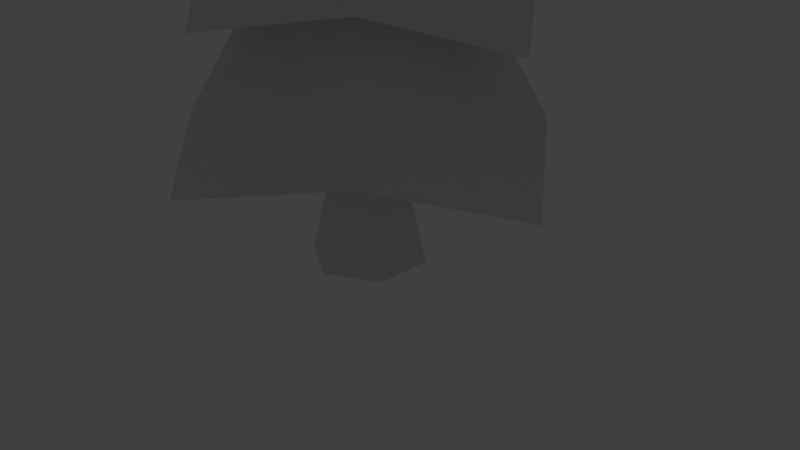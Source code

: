 # Source: Trees.blend  (saved by Blender 2.79.0; exported with 4.5.12 LTS)
import bpy
from mathutils import Matrix  # noqa: F401  (used for matrix-valued properties, if any)

bpy.ops.wm.read_factory_settings(use_empty=True)
scene = bpy.context.scene
scene.name = 'Scene'

# ---- collections
col_collection_1 = bpy.data.collections.new('Collection 1'); scene.collection.children.link(col_collection_1)
col_collection_1.hide_render = True
col_collection_1.hide_viewport = True
col_collection_2 = bpy.data.collections.new('Collection 2'); scene.collection.children.link(col_collection_2)
col_collection_2.hide_render = True
col_collection_2.hide_viewport = True
col_collection_3 = bpy.data.collections.new('Collection 3'); scene.collection.children.link(col_collection_3)

# ---- materials (node trees are filled in below, after node groups)
mat_trunk = bpy.data.materials.new('Trunk')
mat_trunk.alpha_threshold = 0.0
mat_trunk.diffuse_color = (0.1374, 0.0677, 0.04699, 1.0)
mat_trunk.roughness = 0.5
mat_trunk.line_color = (0.0, 0.0, 0.0, 1.0)
mat_leaves = bpy.data.materials.new('Leaves')
mat_leaves.alpha_threshold = 0.0
mat_leaves.diffuse_color = (0.08673, 0.3111, 0.07447, 1.0)
mat_leaves.roughness = 0.5

# ---- material node trees
mat_trunk.use_nodes = True; mat_trunk.node_tree.nodes.clear()
_N = mat_trunk.node_tree.nodes; _L = mat_trunk.node_tree.links
n0 = _N.new('ShaderNodeOutputMaterial'); n0.name = 'Material Output'; n0.location = (300, 300)
n1 = _N.new('ShaderNodeBsdfDiffuse'); n1.name = 'Diffuse BSDF'; n1.location = (10, 300)
_L.new(n1.outputs[0], n0.inputs[0])
n0.is_active_output = True
mat_leaves.use_nodes = True; mat_leaves.node_tree.nodes.clear()
_N = mat_leaves.node_tree.nodes; _L = mat_leaves.node_tree.links
n0 = _N.new('ShaderNodeOutputMaterial'); n0.name = 'Material Output'; n0.location = (300, 300)
n1 = _N.new('ShaderNodeBsdfDiffuse'); n1.name = 'Diffuse BSDF'; n1.location = (10, 300)
_L.new(n1.outputs[0], n0.inputs[0])
n0.is_active_output = True

# ---- world
world_world = bpy.data.worlds.new('World'); scene.world = world_world
world_world.color = (0.05088, 0.05088, 0.05088)
world_world.use_sun_shadow = False
world_world.sun_shadow_jitter_overblur = 0.0
world_world.cycles.sampling_method = 'MANUAL'

# ---- cameras
cam_camera = bpy.data.cameras.new('Camera')
cam_camera.clip_end = 100.0
cam_camera.lens = 35.0
cam_camera.sensor_width = 32.0
cam_camera.sensor_height = 18.0
cam_camera.ortho_scale = 7.314
cam_camera.dof.focus_distance = 0.0

# ---- lights
light_lamp = bpy.data.lights.new('Lamp', 'POINT')
light_lamp.transmission_factor = 0.0
light_lamp.cutoff_distance = 30.0
light_lamp.energy = 100.0
light_lamp.shadow_buffer_clip_start = 1.001
light_lamp.shadow_soft_size = 0.1
light_lamp.shadow_maximum_resolution = 0.006
light_lamp.use_absolute_resolution = True

# ---- meshes
me_cylinder = bpy.data.meshes.new('Cylinder')
me_cylinder.from_pydata([(8.47e-08, 0.958, -1.0), (7.834e-08, 0.6382, 0.09912), (0.8298, 0.479, -1.0), (0.5525, 0.3193, 0.09912), (0.8298, -0.479, -1.0), (0.5525, -0.3188, 0.09863), (9.335e-10, -0.958, -1.0), (2.256e-08, -0.6377, 0.09863), (-0.8298, -0.479, -1.0), (-0.5525, -0.3188, 0.09863), (-0.8298, 0.479, -1.0), (-0.5525, 0.3193, 0.09912), (3.99e-07, 0.6387, 1.049), (0.5525, 0.3193, 1.049), (0.5525, -0.3184, 1.049), (3.432e-07, -0.6377, 1.049), (-0.5525, -0.3184, 1.049), (-0.5525, 0.3193, 1.049), (1.468e-09, 0.689, 3.635), (3.118e-09, 1.069, 2.084), (4.769e-09, 1.388, 0.4966), (-1.068e-08, -1.025, 8.394), (0.7881, 0.7485, 0.7998), (0.06927, -1.054, 8.389), (1.412, -0.02344, 0.4434), (0.09797, -1.122, 8.376), (0.7881, -0.8184, 0.7568), (0.06927, -1.19, 8.364), (-1.187e-07, -1.424, 0.4336), (-1.924e-08, -1.219, 8.359), (-0.7881, -0.8184, 0.7568), (-0.06927, -1.19, 8.364), (-1.412, -0.02344, 0.4434), (-0.09797, -1.122, 8.376), (-0.7881, 0.7485, 0.7998), (-0.06927, -1.054, 8.389), (-1.829e-10, 0.2505, 5.146), (-1.834e-09, -0.2446, 6.616), (0.2935, -0.5342, 6.893), (0.4171, -0.1245, 5.425), (0.5408, 0.2275, 3.919), (0.6644, 0.519, 2.376), (0.5257, -0.7529, 6.556), (0.7473, -0.4775, 5.076), (0.9688, -0.2632, 3.561), (1.19, -0.1118, 2.017), (0.2935, -1.1, 6.827), (0.4171, -0.9355, 5.349), (0.5408, -0.8325, 3.843), (0.6644, -0.7935, 2.312), (-4.78e-08, -1.26, 6.503), (-6.551e-08, -1.205, 5.018), (-8.323e-08, -1.213, 3.509), (-1.009e-07, -1.285, 1.979), (-0.2935, -1.1, 6.827), (-0.4171, -0.9355, 5.349), (-0.5408, -0.8325, 3.843), (-0.6644, -0.7935, 2.312), (-0.5257, -0.7529, 6.556), (-0.7473, -0.4775, 5.076), (-0.9688, -0.2632, 3.561), (-1.19, -0.1118, 2.017), (-0.2935, -0.5342, 6.893), (-0.4171, -0.1245, 5.425), (-0.5408, 0.2275, 3.919), (-0.6644, 0.519, 2.376), (2.73e-08, 0.3916, 6.359), (0.6208, -1.348, 6.474), (0.6208, -0.1479, 6.606), (1.112, -0.6865, 6.231), (-6.994e-08, -1.761, 6.131), (-0.6208, -1.348, 6.474), (-1.112, -0.6865, 6.231), (-0.6208, -0.1479, 6.606), (0.8665, -1.322, 5.022), (0.8665, 0.3647, 5.172), (3.565e-08, 1.088, 4.933), (1.552, -0.4307, 4.778), (-1.001e-07, -1.94, 4.677), (-0.8665, -1.322, 5.022), (-1.552, -0.4307, 4.778), (-0.8665, 0.3647, 5.172), (1.075, -1.326, 3.589), (1.075, 0.7822, 3.732), (1.925, -0.2368, 3.331), (4.18e-08, 1.663, 3.492), (-1.265e-07, -2.12, 3.252), (-1.075, -1.326, 3.589), (-1.925, -0.2368, 3.331), (-1.075, 0.7822, 3.732), (1.308, -1.403, 2.019), (1.308, 1.182, 2.136), (2.343, -0.09082, 1.734), (6.476e-08, 2.241, 1.891), (-1.401e-07, -2.396, 1.702), (-1.308, -1.403, 2.019), (-2.343, -0.09082, 1.734), (-1.308, 1.182, 2.136), (1.496, 1.466, 0.6401), (2.679, -0.01709, 0.25), (1.496, -1.51, 0.5674), (-1.901e-07, -2.679, 0.2529), (-1.496, -1.51, 0.5674), (-2.679, -0.01709, 0.25), (4.415e-08, 2.672, 0.3838), (-1.496, 1.466, 0.6401)], [], [(0, 1, 3, 2), (2, 3, 5, 4), (4, 5, 7, 6), (6, 7, 9, 8), (5, 3, 13, 14), (8, 9, 11, 10), (10, 11, 1, 0), (0, 2, 4, 6, 8, 10), (11, 9, 16, 17), (3, 1, 12, 13), (7, 5, 14, 15), (1, 11, 17, 12), (9, 7, 15, 16), (94, 52, 56, 95), (88, 59, 63, 89), (66, 21, 23, 68), (86, 51, 55, 87), (96, 60, 64, 97), (68, 23, 25, 69), (79, 54, 58, 80), (103, 61, 65, 105), (69, 25, 27, 67), (87, 55, 59, 88), (81, 62, 37, 76), (67, 27, 29, 70), (95, 56, 60, 96), (89, 63, 36, 85), (70, 29, 31, 71), (102, 57, 61, 103), (97, 64, 18, 93), (71, 31, 33, 72), (23, 21, 35, 33, 31, 29, 27, 25), (105, 65, 19, 104), (72, 33, 35, 73), (101, 53, 57, 102), (80, 58, 62, 81), (73, 35, 21, 66), (20, 22, 24, 26, 28, 30, 32, 34), (78, 50, 54, 79), (100, 49, 53, 101), (90, 48, 52, 94), (82, 47, 51, 86), (74, 46, 50, 78), (99, 45, 49, 100), (92, 44, 48, 90), (84, 43, 47, 82), (77, 42, 46, 74), (98, 41, 45, 99), (91, 40, 44, 92), (83, 39, 43, 84), (75, 38, 42, 77), (104, 19, 41, 98), (93, 18, 40, 91), (85, 36, 39, 83), (76, 37, 38, 75), (62, 73, 66, 37), (58, 72, 73, 62), (54, 71, 72, 58), (50, 70, 71, 54), (46, 67, 70, 50), (42, 69, 67, 46), (38, 68, 69, 42), (37, 66, 68, 38), (36, 76, 75, 39), (39, 75, 77, 43), (43, 77, 74, 47), (47, 74, 78, 51), (51, 78, 79, 55), (59, 80, 81, 63), (63, 81, 76, 36), (55, 79, 80, 59), (18, 85, 83, 40), (40, 83, 84, 44), (44, 84, 82, 48), (48, 82, 86, 52), (64, 89, 85, 18), (56, 87, 88, 60), (52, 86, 87, 56), (60, 88, 89, 64), (19, 93, 91, 41), (41, 91, 92, 45), (45, 92, 90, 49), (49, 90, 94, 53), (65, 97, 93, 19), (57, 95, 96, 61), (61, 96, 97, 65), (53, 94, 95, 57), (20, 104, 98, 22), (22, 98, 99, 24), (24, 99, 100, 26), (26, 100, 101, 28), (28, 101, 102, 30), (34, 105, 104, 20), (30, 102, 103, 32), (32, 103, 105, 34)])
me_cylinder.polygons.foreach_set('material_index', [0, 0, 0, 0, 0, 0, 0, 0, 0, 0, 0, 0, 0, 1, 1, 1, 1, 1, 1, 1, 1, 1, 1, 1, 1, 1, 1, 1, 1, 1, 1, 1, 1, 1, 1, 1, 1, 1, 1, 1, 1, 1, 1, 1, 1, 1, 1, 1, 1, 1, 1, 1, 1, 1, 1, 1, 1, 1, 1, 1, 1, 1, 1, 1, 1, 1, 1, 1, 1, 1, 1, 1, 1, 1, 1, 1, 1, 1, 1, 1, 1, 1, 1, 1, 1, 1, 1, 1, 1, 1, 1, 1, 1, 1, 1])
me_cylinder.materials.append(mat_trunk)
me_cylinder.materials.append(mat_leaves)
me_cylinder.use_remesh_preserve_volume = False
me_cylinder.use_remesh_preserve_attributes = False
me_cylinder.use_mirror_vertex_groups = False
me_cylinder.update()
me_cylinder_001 = bpy.data.meshes.new('Cylinder.001')
me_cylinder_001.from_pydata([(4.012e-08, 0.4538, -1.0), (3.711e-08, 0.3023, -0.2461), (0.3931, 0.2269, -1.0), (0.2617, 0.1513, -0.2461), (0.3931, -0.2269, -1.0), (0.2617, -0.151, -0.2464), (4.422e-10, -0.4538, -1.0), (1.069e-08, -0.3021, -0.2464), (-0.3931, -0.2269, -1.0), (-0.2617, -0.151, -0.2464), (-0.3931, 0.2269, -1.0), (-0.2617, 0.1513, -0.2461), (1.89e-07, 0.3025, 0.5544), (0.2617, 0.1513, 0.5541), (0.2617, -0.1508, 0.5541), (1.626e-07, -0.3021, 0.5541), (-0.2617, -0.1508, 0.5541), (-0.2617, 0.1513, 0.5541), (-0.172, 0.6758, 2.703), (-0.08574, 0.8293, 1.466), (-0.01724, 1.003, 0.1726), (-0.4619, 0.1997, 6.466), (0.5371, 0.5558, 0.4393), (-0.4122, 0.1827, 6.472), (0.9963, -0.004, 0.1663), (-0.3839, 0.138, 6.472), (0.5588, -0.5538, 0.4319), (-0.3932, 0.09109, 6.467), (0.04184, -0.9916, 0.1578), (-0.435, 0.0702, 6.459), (-0.5469, -0.5702, 0.3955), (-0.4848, 0.08702, 6.453), (-1.023, -0.03456, 0.1191), (-0.5135, 0.1323, 6.454), (-0.593, 0.5471, 0.4062), (-0.5039, 0.1788, 6.459), (-0.268, 0.5378, 3.889), (-0.3703, 0.4117, 5.025), (-0.1785, 0.2724, 5.272), (0.01387, 0.3263, 4.15), (0.1981, 0.388, 2.972), (0.3713, 0.459, 1.737), (0.0296, 0.079, 5.059), (0.2898, 0.04808, 3.924), (0.5375, 0.01824, 2.733), (0.769, -0.007378, 1.484), (-0.1184, -0.1028, 5.261), (0.08277, -0.2178, 4.134), (0.2655, -0.3318, 2.952), (0.4257, -0.4447, 1.718), (-0.2654, -0.2661, 5.005), (-0.147, -0.4454, 3.86), (-0.05319, -0.6269, 2.67), (0.01144, -0.8089, 1.435), (-0.5086, -0.1189, 5.212), (-0.4783, -0.2351, 4.072), (-0.4712, -0.3493, 2.889), (-0.4922, -0.4616, 1.663), (-0.673, 0.05519, 4.969), (-0.7217, 0.02351, 3.818), (-0.7926, -0.003305, 2.626), (-0.8909, -0.02348, 1.393), (-0.5705, 0.259, 5.223), (-0.5512, 0.3141, 4.089), (-0.5456, 0.3793, 2.909), (-0.5579, 0.456, 1.681), (-0.3901, 0.7928, 4.8), (0.1575, -0.3154, 5.044), (0.03817, 0.4798, 5.068), (0.4436, 0.07199, 4.863), (-0.1772, -0.6474, 4.757), (-0.6679, -0.3493, 4.939), (-1.046, 0.02472, 4.681), (-0.7959, 0.4573, 4.963), (0.4423, -0.5123, 3.938), (0.31, 0.6164, 3.971), (-0.2891, 1.077, 3.698), (0.8473, 0.02999, 3.757), (-0.0491, -0.973, 3.638), (-0.7216, -0.5519, 3.814), (-1.259, -0.01788, 3.547), (-0.8713, 0.5989, 3.849), (0.6767, -0.6889, 2.809), (0.5571, 0.7376, 2.847), (1.195, -0.01078, 2.618), (-0.183, 1.333, 2.58), (0.04259, -1.261, 2.511), (-0.783, -0.7309, 2.688), (-1.453, -0.05265, 2.416), (-0.9321, 0.7297, 2.726), (0.911, -0.8873, 1.536), (0.8462, 0.9179, 1.558), (1.609, -0.003391, 1.302), (-0.07071, 1.648, 1.316), (0.1095, -1.588, 1.259), (-0.8891, -0.9321, 1.436), (-1.708, -0.08578, 1.16), (-1.021, 0.8935, 1.469), (1.051, 1.066, 0.3193), (1.912, -0.001022, 0.03436), (1.08, -1.052, 0.3221), (0.1327, -1.875, 0.0619), (-1.007, -1.1, 0.261), (-1.945, -0.1075, -0.01853), (-0.007242, 1.91, 0.1088), (-1.103, 1.044, 0.2759)], [], [(0, 1, 3, 2), (2, 3, 5, 4), (4, 5, 7, 6), (6, 7, 9, 8), (5, 3, 13, 14), (8, 9, 11, 10), (10, 11, 1, 0), (0, 2, 4, 6, 8, 10), (11, 9, 16, 17), (3, 1, 12, 13), (7, 5, 14, 15), (1, 11, 17, 12), (9, 7, 15, 16), (94, 52, 56, 95), (88, 59, 63, 89), (66, 21, 23, 68), (86, 51, 55, 87), (96, 60, 64, 97), (68, 23, 25, 69), (79, 54, 58, 80), (103, 61, 65, 105), (69, 25, 27, 67), (87, 55, 59, 88), (81, 62, 37, 76), (67, 27, 29, 70), (95, 56, 60, 96), (89, 63, 36, 85), (70, 29, 31, 71), (102, 57, 61, 103), (97, 64, 18, 93), (71, 31, 33, 72), (23, 21, 35, 33, 31, 29, 27, 25), (105, 65, 19, 104), (72, 33, 35, 73), (101, 53, 57, 102), (80, 58, 62, 81), (73, 35, 21, 66), (20, 22, 24, 26, 28, 30, 32, 34), (78, 50, 54, 79), (100, 49, 53, 101), (90, 48, 52, 94), (82, 47, 51, 86), (74, 46, 50, 78), (99, 45, 49, 100), (92, 44, 48, 90), (84, 43, 47, 82), (77, 42, 46, 74), (98, 41, 45, 99), (91, 40, 44, 92), (83, 39, 43, 84), (75, 38, 42, 77), (104, 19, 41, 98), (93, 18, 40, 91), (85, 36, 39, 83), (76, 37, 38, 75), (62, 73, 66, 37), (58, 72, 73, 62), (54, 71, 72, 58), (50, 70, 71, 54), (46, 67, 70, 50), (42, 69, 67, 46), (38, 68, 69, 42), (37, 66, 68, 38), (36, 76, 75, 39), (39, 75, 77, 43), (43, 77, 74, 47), (47, 74, 78, 51), (51, 78, 79, 55), (59, 80, 81, 63), (63, 81, 76, 36), (55, 79, 80, 59), (18, 85, 83, 40), (40, 83, 84, 44), (44, 84, 82, 48), (48, 82, 86, 52), (64, 89, 85, 18), (56, 87, 88, 60), (52, 86, 87, 56), (60, 88, 89, 64), (19, 93, 91, 41), (41, 91, 92, 45), (45, 92, 90, 49), (49, 90, 94, 53), (65, 97, 93, 19), (57, 95, 96, 61), (61, 96, 97, 65), (53, 94, 95, 57), (20, 104, 98, 22), (22, 98, 99, 24), (24, 99, 100, 26), (26, 100, 101, 28), (28, 101, 102, 30), (34, 105, 104, 20), (30, 102, 103, 32), (32, 103, 105, 34)])
me_cylinder_001.polygons.foreach_set('material_index', [0, 0, 0, 0, 0, 0, 0, 0, 0, 0, 0, 0, 0, 1, 1, 1, 1, 1, 1, 1, 1, 1, 1, 1, 1, 1, 1, 1, 1, 1, 1, 1, 1, 1, 1, 1, 1, 1, 1, 1, 1, 1, 1, 1, 1, 1, 1, 1, 1, 1, 1, 1, 1, 1, 1, 1, 1, 1, 1, 1, 1, 1, 1, 1, 1, 1, 1, 1, 1, 1, 1, 1, 1, 1, 1, 1, 1, 1, 1, 1, 1, 1, 1, 1, 1, 1, 1, 1, 1, 1, 1, 1, 1, 1, 1])
me_cylinder_001.materials.append(mat_trunk)
me_cylinder_001.materials.append(mat_leaves)
me_cylinder_001.use_remesh_preserve_volume = False
me_cylinder_001.use_remesh_preserve_attributes = False
me_cylinder_001.use_mirror_vertex_groups = False
me_cylinder_001.update()
me_cylinder_002 = bpy.data.meshes.new('Cylinder.002')
me_cylinder_002.from_pydata([(6.643e-08, 0.7514, -1.0), (6.144e-08, 0.5006, 0.09912), (0.6508, 0.3757, -1.0), (0.4334, 0.2505, 0.09912), (0.6508, -0.3757, -1.0), (0.4334, -0.2501, 0.09863), (7.322e-10, -0.7514, -1.0), (1.77e-08, -0.5002, 0.09863), (-0.6508, -0.3757, -1.0), (-0.4334, -0.2501, 0.09863), (-0.6508, 0.3757, -1.0), (-0.4334, 0.2505, 0.09912), (3.13e-07, 0.5009, 1.266), (0.4334, 0.2505, 1.266), (0.4334, -0.2497, 1.266), (2.692e-07, -0.5002, 1.266), (-0.4334, -0.2497, 1.266), (-0.4334, 0.2505, 1.266), (0.2405, 0.8506, 4.359), (0.1264, 1.127, 2.61), (0.04748, 1.391, 0.7885), (0.7846, -0.2419, 9.67), (0.8373, 0.7596, 1.092), (0.853, -0.271, 9.659), (1.439, -0.02002, 0.6601), (0.8804, -0.3402, 9.65), (0.8235, -0.8037, 1.061), (0.8509, -0.4102, 9.647), (0.0267, -1.416, 0.7362), (0.7817, -0.4387, 9.653), (-0.7521, -0.7962, 1.107), (0.7134, -0.4096, 9.664), (-1.385, -0.008247, 0.7315), (0.686, -0.3393, 9.674), (-0.7382, 0.7669, 1.149), (0.7155, -0.2704, 9.676), (0.3876, 0.5603, 6.044), (0.5578, 0.2558, 7.652), (0.8734, 0.01581, 7.91), (0.8263, 0.2213, 6.307), (0.7948, 0.4168, 4.626), (0.7975, 0.5954, 2.888), (1.062, -0.2506, 7.537), (1.107, -0.166, 5.895), (1.179, -0.09935, 4.196), (1.289, -0.05191, 2.452), (0.8613, -0.548, 7.878), (0.8051, -0.5841, 6.254), (0.7714, -0.6357, 4.568), (0.7763, -0.7098, 2.838), (0.5327, -0.7542, 7.586), (0.3505, -0.8841, 5.951), (0.2005, -1.037, 4.26), (0.09109, -1.215, 2.521), (0.2826, -0.548, 7.962), (-0.02177, -0.5794, 6.355), (-0.3042, -0.6286, 4.668), (-0.5491, -0.7013, 2.92), (0.0259, -0.2487, 7.69), (-0.3756, -0.1573, 6.068), (-0.7492, -0.08677, 4.366), (-1.087, -0.03759, 2.589), (0.2954, 0.01558, 7.997), (-0.000555, 0.2258, 6.41), (-0.2807, 0.4236, 4.73), (-0.5277, 0.6035, 2.977), (0.5423, 0.8403, 7.371), (1.141, -0.8461, 7.472), (1.169, 0.3479, 7.546), (1.603, -0.2337, 7.105), (0.483, -1.298, 7.217), (-0.08412, -0.8431, 7.648), (-0.5952, -0.2246, 7.414), (-0.05256, 0.3498, 7.732), (1.209, -1.005, 5.859), (1.252, 0.67, 5.965), (0.3838, 1.356, 5.807), (1.872, -0.1566, 5.469), (0.308, -1.649, 5.616), (-0.5104, -0.9947, 6.058), (-1.21, -0.1379, 5.814), (-0.4671, 0.6796, 6.172), (1.275, -1.151, 4.258), (1.32, 0.9428, 4.364), (2.11, -0.09842, 3.848), (0.2539, 1.793, 4.22), (0.1753, -1.962, 4.024), (-0.8639, -1.136, 4.445), (-1.724, -0.07351, 4.17), (-0.8184, 0.9561, 4.566), (1.396, -1.34, 2.494), (1.436, 1.232, 2.58), (2.421, -0.05323, 2.058), (0.1448, 2.269, 2.44), (0.07749, -2.343, 2.274), (-1.213, -1.323, 2.637), (-2.257, -0.02634, 2.301), (-1.173, 1.248, 2.749), (1.549, 1.463, 0.896), (2.698, -0.02542, 0.3912), (1.524, -1.508, 0.8529), (0.03281, -2.688, 0.6157), (-1.466, -1.494, 0.9223), (-2.662, -0.005148, 0.5052), (0.07287, 2.653, 0.7401), (-1.441, 1.476, 1.004)], [], [(0, 1, 3, 2), (2, 3, 5, 4), (4, 5, 7, 6), (6, 7, 9, 8), (5, 3, 13, 14), (8, 9, 11, 10), (10, 11, 1, 0), (0, 2, 4, 6, 8, 10), (11, 9, 16, 17), (3, 1, 12, 13), (7, 5, 14, 15), (1, 11, 17, 12), (9, 7, 15, 16), (94, 52, 56, 95), (88, 59, 63, 89), (66, 21, 23, 68), (86, 51, 55, 87), (96, 60, 64, 97), (68, 23, 25, 69), (79, 54, 58, 80), (103, 61, 65, 105), (69, 25, 27, 67), (87, 55, 59, 88), (81, 62, 37, 76), (67, 27, 29, 70), (95, 56, 60, 96), (89, 63, 36, 85), (70, 29, 31, 71), (102, 57, 61, 103), (97, 64, 18, 93), (71, 31, 33, 72), (23, 21, 35, 33, 31, 29, 27, 25), (105, 65, 19, 104), (72, 33, 35, 73), (101, 53, 57, 102), (80, 58, 62, 81), (73, 35, 21, 66), (20, 22, 24, 26, 28, 30, 32, 34), (78, 50, 54, 79), (100, 49, 53, 101), (90, 48, 52, 94), (82, 47, 51, 86), (74, 46, 50, 78), (99, 45, 49, 100), (92, 44, 48, 90), (84, 43, 47, 82), (77, 42, 46, 74), (98, 41, 45, 99), (91, 40, 44, 92), (83, 39, 43, 84), (75, 38, 42, 77), (104, 19, 41, 98), (93, 18, 40, 91), (85, 36, 39, 83), (76, 37, 38, 75), (62, 73, 66, 37), (58, 72, 73, 62), (54, 71, 72, 58), (50, 70, 71, 54), (46, 67, 70, 50), (42, 69, 67, 46), (38, 68, 69, 42), (37, 66, 68, 38), (36, 76, 75, 39), (39, 75, 77, 43), (43, 77, 74, 47), (47, 74, 78, 51), (51, 78, 79, 55), (59, 80, 81, 63), (63, 81, 76, 36), (55, 79, 80, 59), (18, 85, 83, 40), (40, 83, 84, 44), (44, 84, 82, 48), (48, 82, 86, 52), (64, 89, 85, 18), (56, 87, 88, 60), (52, 86, 87, 56), (60, 88, 89, 64), (19, 93, 91, 41), (41, 91, 92, 45), (45, 92, 90, 49), (49, 90, 94, 53), (65, 97, 93, 19), (57, 95, 96, 61), (61, 96, 97, 65), (53, 94, 95, 57), (20, 104, 98, 22), (22, 98, 99, 24), (24, 99, 100, 26), (26, 100, 101, 28), (28, 101, 102, 30), (34, 105, 104, 20), (30, 102, 103, 32), (32, 103, 105, 34)])
me_cylinder_002.polygons.foreach_set('material_index', [0, 0, 0, 0, 0, 0, 0, 0, 0, 0, 0, 0, 0, 1, 1, 1, 1, 1, 1, 1, 1, 1, 1, 1, 1, 1, 1, 1, 1, 1, 1, 1, 1, 1, 1, 1, 1, 1, 1, 1, 1, 1, 1, 1, 1, 1, 1, 1, 1, 1, 1, 1, 1, 1, 1, 1, 1, 1, 1, 1, 1, 1, 1, 1, 1, 1, 1, 1, 1, 1, 1, 1, 1, 1, 1, 1, 1, 1, 1, 1, 1, 1, 1, 1, 1, 1, 1, 1, 1, 1, 1, 1, 1, 1, 1])
me_cylinder_002.materials.append(mat_trunk)
me_cylinder_002.materials.append(mat_leaves)
me_cylinder_002.use_remesh_preserve_volume = False
me_cylinder_002.use_remesh_preserve_attributes = False
me_cylinder_002.use_mirror_vertex_groups = False
me_cylinder_002.update()

# ---- objects
ob_tree1 = bpy.data.objects.new('Tree1', me_cylinder)
ob_lamp = bpy.data.objects.new('Lamp', light_lamp)
ob_camera = bpy.data.objects.new('Camera', cam_camera)
ob_tree2 = bpy.data.objects.new('Tree2', me_cylinder_001)
ob_tree3 = bpy.data.objects.new('Tree3', me_cylinder_002)

# ---- transforms, parenting, visibility, modifiers, constraints
ob_tree1.location = (0.0, 0.0, 1.0)
ob_tree1.lineart.crease_threshold = 0.0
ob_lamp.location = (4.076, 1.005, 5.904)
ob_lamp.rotation_euler = (0.6503, 0.05522, 1.866)
ob_lamp.lock_rotations_4d = False
ob_lamp.empty_display_type = 'ARROWS'
ob_lamp.color = (0.0, 0.0, 0.0, 0.0)
ob_lamp.lineart.crease_threshold = 0.0
ob_camera.location = (7.481, -6.508, 5.344)
ob_camera.rotation_euler = (1.109, 0.0, 0.8149)
ob_camera.lock_rotations_4d = False
ob_camera.empty_display_type = 'ARROWS'
ob_camera.color = (0.0, 0.0, 0.0, 0.0)
ob_camera.display_type = 'WIRE'
ob_camera.lineart.crease_threshold = 0.0
ob_tree2.location = (0.0, 0.0, 1.0)
ob_tree2.lineart.crease_threshold = 0.0
ob_tree3.location = (0.0, 0.0, 1.0)
ob_tree3.lineart.crease_threshold = 0.0

# ---- collection membership
col_collection_1.objects.link(ob_tree1)
col_collection_1.objects.link(ob_lamp)
col_collection_1.objects.link(ob_camera)
col_collection_2.objects.link(ob_tree2)
col_collection_3.objects.link(ob_tree3)

# ---- scene / render settings (as saved in the file)
scene.camera = ob_camera
scene.frame_start = 1; scene.frame_end = 250; scene.frame_set(0)
scene.render.engine = 'CYCLES'
scene.render.resolution_percentage = 50
scene.render.dither_intensity = 0.0
scene.cycles.use_denoising = False
scene.cycles.samples = 128
scene.cycles.sampling_pattern = 'TABULATED_SOBOL'
scene.cycles.use_adaptive_sampling = False
scene.cycles.use_light_tree = False
scene.cycles.blur_glossy = 0.0
scene.cycles.sample_clamp_indirect = 0.0
scene.view_settings.view_transform = 'Standard'
bpy.context.view_layer.update()
